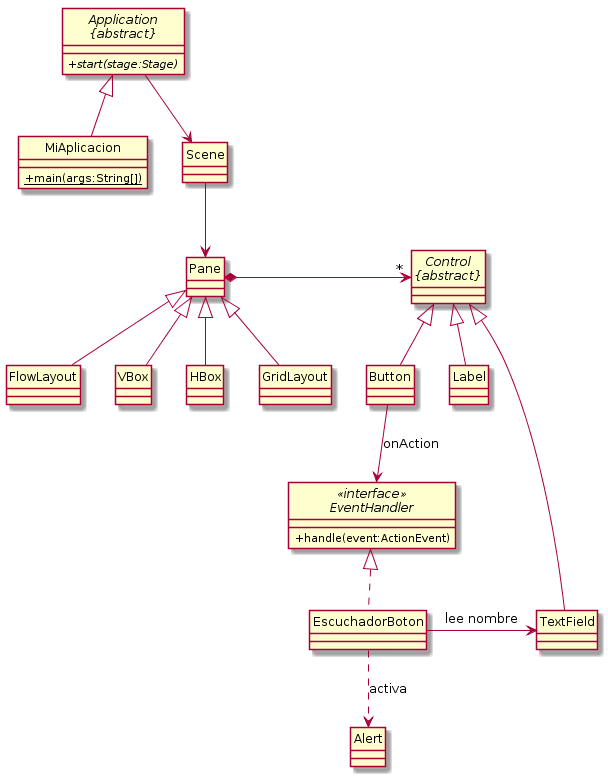

The diagram above was rendered by PlantUML. Its source (embedded in the PNG):
@startuml
hide circle
skinparam classAttributeIconSize 0

abstract class Application as "Application\n{abstract}" {
    + {abstract} start(stage:Stage)
}

class MiAplicacion {
    + {static} main(args:String[])
}

abstract class Control as "Control\n{abstract}" {
}

interface EventHandler <<interface>> {
    +handle(event:ActionEvent)
}

Application <|-- MiAplicacion

Application --> Scene
Scene --> Pane
Pane <|-- VBox
Pane <|-- HBox
Pane <|-- GridLayout
Pane <|-- FlowLayout

Pane *-> "*" Control

Control <|-- Button
Control <|-- Label
Control <|-- TextField
Button --> EventHandler : onAction
EventHandler <|.. EscuchadorBoton
EscuchadorBoton -> TextField : "lee nombre"
EscuchadorBoton ..> Alert : "activa"
@enduml